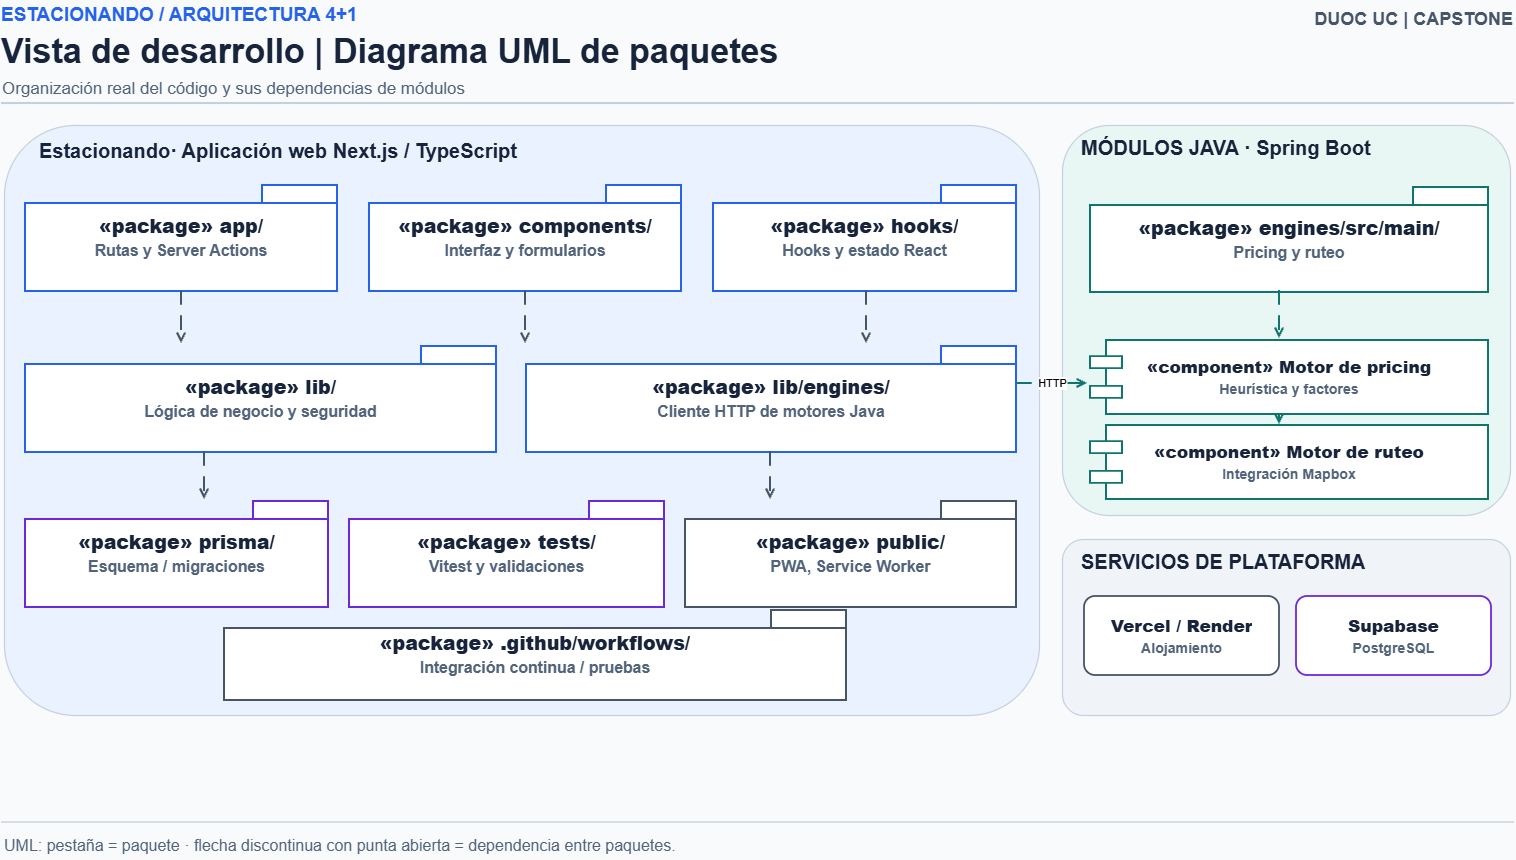

The diagram above was exported from draw.io. Its source (the exported page's mxGraphModel, read from the mxfile embedded in the PNG):
<mxGraphModel dx="1609" dy="897" grid="0" gridSize="10" guides="1" tooltips="1" connect="1" arrows="1" fold="1" page="1" pageScale="1" pageWidth="1600" pageHeight="900" background="#F8FAFC" math="0" shadow="0">
  <root>
    <mxCell id="0" />
    <mxCell id="1" parent="0" />
    <mxCell id="03_Desarrollo_Paquetes-t2" parent="1" style="text;html=1;whiteSpace=wrap;fillColor=none;strokeColor=none;align=left;verticalAlign=middle;fontFamily=Arial;fontSize=19;fontColor=#2563EB;fontStyle=1;spacing=0;" value="ESTACIONANDO / ARQUITECTURA 4+1" vertex="1">
      <mxGeometry height="30" width="1280" x="42" y="20" as="geometry" />
    </mxCell>
    <mxCell id="03_Desarrollo_Paquetes-t3" parent="1" style="text;html=1;whiteSpace=wrap;fillColor=none;strokeColor=none;align=left;verticalAlign=middle;fontFamily=Arial;fontSize=34;fontColor=#17243B;fontStyle=1;spacing=0;" value="Vista de desarrollo | Diagrama UML de paquetes" vertex="1">
      <mxGeometry height="43" width="1350" x="42" y="49" as="geometry" />
    </mxCell>
    <mxCell id="03_Desarrollo_Paquetes-t4" parent="1" style="text;html=1;whiteSpace=wrap;fillColor=none;strokeColor=none;align=left;verticalAlign=middle;fontFamily=Arial;fontSize=17;fontColor=#52647C;fontStyle=0;spacing=0;" value="Organización real del código y sus dependencias de módulos" vertex="1">
      <mxGeometry height="27" width="1480" x="43" y="95" as="geometry" />
    </mxCell>
    <mxCell id="03_Desarrollo_Paquetes-e5" edge="1" parent="1" style="html=1;strokeColor=#C5D0DE;strokeWidth=2;rounded=1;endArrow=none;endFill=1;" value="">
      <mxGeometry relative="1" as="geometry">
        <mxPoint x="42" y="123" as="sourcePoint" />
        <mxPoint x="1555" y="123" as="targetPoint" />
      </mxGeometry>
    </mxCell>
    <mxCell id="03_Desarrollo_Paquetes-t6" parent="1" style="text;html=1;whiteSpace=wrap;fillColor=none;strokeColor=none;align=right;verticalAlign=middle;fontFamily=Arial;fontSize=18;fontColor=#475569;fontStyle=1;spacing=0;" value="DUOC UC  |  CAPSTONE" vertex="1">
      <mxGeometry height="32" width="200" x="1354" y="23" as="geometry" />
    </mxCell>
    <mxCell id="03_Desarrollo_Paquetes-e7" edge="1" parent="1" style="html=1;strokeColor=#C5D0DE;strokeWidth=1.5;rounded=1;endArrow=none;endFill=1;" value="">
      <mxGeometry relative="1" as="geometry">
        <mxPoint x="42" y="842" as="sourcePoint" />
        <mxPoint x="1555" y="842" as="targetPoint" />
      </mxGeometry>
    </mxCell>
    <mxCell id="03_Desarrollo_Paquetes-t8" parent="1" style="text;html=1;whiteSpace=wrap;fillColor=none;strokeColor=none;align=left;verticalAlign=middle;fontFamily=Arial;fontSize=16;fontColor=#52647C;fontStyle=0;spacing=0;" value="UML: pestaña = paquete · flecha discontinua con punta abierta = dependencia entre paquetes." vertex="1">
      <mxGeometry height="30" width="1488" x="45" y="850" as="geometry" />
    </mxCell>
    <mxCell id="03_Desarrollo_Paquetes-r9" parent="1" style="rounded=1;arcSize=12;html=1;whiteSpace=wrap;overflow=hidden;fillColor=#EAF2FF;strokeColor=#C5D0DE;strokeWidth=1.2;fontColor=#17243B;fontFamily=Arial;fontSize=18;fontStyle=1;align=center;verticalAlign=middle;spacing=8;" value="" vertex="1">
      <mxGeometry height="590" width="1035" x="45" y="145" as="geometry" />
    </mxCell>
    <mxCell id="03_Desarrollo_Paquetes-t10" parent="1" style="text;html=1;whiteSpace=wrap;fillColor=none;strokeColor=none;align=left;verticalAlign=middle;fontFamily=Arial;fontSize=20;fontColor=#17243B;fontStyle=1;spacing=0;" value="Estacionando· Aplicación web Next.js / TypeScript" vertex="1">
      <mxGeometry height="29" width="1005" x="80" y="156" as="geometry" />
    </mxCell>
    <mxCell id="03_Desarrollo_Paquetes-r11" parent="1" style="rounded=1;arcSize=12;html=1;whiteSpace=wrap;overflow=hidden;fillColor=#E8F7F4;strokeColor=#C5D0DE;strokeWidth=1.2;fontColor=#17243B;fontFamily=Arial;fontSize=18;fontStyle=1;align=center;verticalAlign=middle;spacing=8;" value="" vertex="1">
      <mxGeometry height="390" width="448" x="1103" y="145" as="geometry" />
    </mxCell>
    <mxCell id="03_Desarrollo_Paquetes-t12" parent="1" style="text;html=1;whiteSpace=wrap;fillColor=none;strokeColor=none;align=left;verticalAlign=middle;fontFamily=Arial;fontSize=20;fontColor=#17243B;fontStyle=1;spacing=0;" value="MÓDULOS JAVA · Spring Boot" vertex="1">
      <mxGeometry height="29" width="418" x="1122" y="152" as="geometry" />
    </mxCell>
    <mxCell id="03_Desarrollo_Paquetes-r13" parent="1" style="shape=folder;tabWidth=75;tabHeight=18;html=1;whiteSpace=wrap;overflow=hidden;fillColor=#FFFFFF;strokeColor=#2563EB;strokeWidth=1.8;fontColor=#17243B;fontFamily=Arial;fontSize=19;fontStyle=1;align=center;verticalAlign=middle;spacing=8;" value="&lt;b&gt;«package» app/&lt;/b&gt;&lt;br/&gt;&lt;font color=&quot;#52647C&quot;&gt;&lt;small&gt;Rutas y Server Actions&lt;/small&gt;&lt;/font&gt;" vertex="1">
      <mxGeometry height="106" width="312" x="66" y="205" as="geometry" />
    </mxCell>
    <mxCell id="03_Desarrollo_Paquetes-r14" parent="1" style="shape=folder;tabWidth=75;tabHeight=18;html=1;whiteSpace=wrap;overflow=hidden;fillColor=#FFFFFF;strokeColor=#2563EB;strokeWidth=1.8;fontColor=#17243B;fontFamily=Arial;fontSize=19;fontStyle=1;align=center;verticalAlign=middle;spacing=8;" value="&lt;b&gt;«package» components/&lt;/b&gt;&lt;br/&gt;&lt;font color=&quot;#52647C&quot;&gt;&lt;small&gt;Interfaz y formularios&lt;/small&gt;&lt;/font&gt;" vertex="1">
      <mxGeometry height="106" width="312" x="410" y="205" as="geometry" />
    </mxCell>
    <mxCell id="03_Desarrollo_Paquetes-r15" parent="1" style="shape=folder;tabWidth=75;tabHeight=18;html=1;whiteSpace=wrap;overflow=hidden;fillColor=#FFFFFF;strokeColor=#2563EB;strokeWidth=1.8;fontColor=#17243B;fontFamily=Arial;fontSize=19;fontStyle=1;align=center;verticalAlign=middle;spacing=8;" value="&lt;b&gt;«package» hooks/&lt;/b&gt;&lt;br/&gt;&lt;font color=&quot;#52647C&quot;&gt;&lt;small&gt;Hooks y estado React&lt;/small&gt;&lt;/font&gt;" vertex="1">
      <mxGeometry height="106" width="303" x="754" y="205" as="geometry" />
    </mxCell>
    <mxCell id="03_Desarrollo_Paquetes-r16" parent="1" style="shape=folder;tabWidth=75;tabHeight=18;html=1;whiteSpace=wrap;overflow=hidden;fillColor=#FFFFFF;strokeColor=#2563EB;strokeWidth=1.8;fontColor=#17243B;fontFamily=Arial;fontSize=19;fontStyle=1;align=center;verticalAlign=middle;spacing=8;" value="&lt;b&gt;«package» lib/&lt;/b&gt;&lt;br/&gt;&lt;font color=&quot;#52647C&quot;&gt;&lt;small&gt;Lógica de negocio y seguridad&lt;/small&gt;&lt;/font&gt;" vertex="1">
      <mxGeometry height="106" width="471" x="66" y="366" as="geometry" />
    </mxCell>
    <mxCell id="03_Desarrollo_Paquetes-r17" parent="1" style="shape=folder;tabWidth=75;tabHeight=18;html=1;whiteSpace=wrap;overflow=hidden;fillColor=#FFFFFF;strokeColor=#2563EB;strokeWidth=1.8;fontColor=#17243B;fontFamily=Arial;fontSize=19;fontStyle=1;align=center;verticalAlign=middle;spacing=8;" value="&lt;b&gt;«package» lib/engines/&lt;/b&gt;&lt;br/&gt;&lt;font color=&quot;#52647C&quot;&gt;&lt;small&gt;Cliente HTTP de motores Java&lt;/small&gt;&lt;/font&gt;" vertex="1">
      <mxGeometry height="106" width="490" x="567" y="366" as="geometry" />
    </mxCell>
    <mxCell id="03_Desarrollo_Paquetes-r18" parent="1" style="shape=folder;tabWidth=75;tabHeight=18;html=1;whiteSpace=wrap;overflow=hidden;fillColor=#FFFFFF;strokeColor=#6D28D9;strokeWidth=1.8;fontColor=#17243B;fontFamily=Arial;fontSize=19;fontStyle=1;align=center;verticalAlign=middle;spacing=8;" value="&lt;b&gt;«package» prisma/&lt;/b&gt;&lt;br/&gt;&lt;font color=&quot;#52647C&quot;&gt;&lt;small&gt;Esquema / migraciones&lt;/small&gt;&lt;/font&gt;" vertex="1">
      <mxGeometry height="106" width="303" x="66" y="521" as="geometry" />
    </mxCell>
    <mxCell id="03_Desarrollo_Paquetes-r19" parent="1" style="shape=folder;tabWidth=75;tabHeight=18;html=1;whiteSpace=wrap;overflow=hidden;fillColor=#FFFFFF;strokeColor=#6D28D9;strokeWidth=1.8;fontColor=#17243B;fontFamily=Arial;fontSize=19;fontStyle=1;align=center;verticalAlign=middle;spacing=8;" value="&lt;b&gt;«package» tests/&lt;/b&gt;&lt;br/&gt;&lt;font color=&quot;#52647C&quot;&gt;&lt;small&gt;Vitest y validaciones&lt;/small&gt;&lt;/font&gt;" vertex="1">
      <mxGeometry height="106" width="315" x="390" y="521" as="geometry" />
    </mxCell>
    <mxCell id="03_Desarrollo_Paquetes-r20" parent="1" style="shape=folder;tabWidth=75;tabHeight=18;html=1;whiteSpace=wrap;overflow=hidden;fillColor=#FFFFFF;strokeColor=#475569;strokeWidth=1.8;fontColor=#17243B;fontFamily=Arial;fontSize=19;fontStyle=1;align=center;verticalAlign=middle;spacing=8;" value="&lt;b&gt;«package» public/&lt;/b&gt;&lt;br/&gt;&lt;font color=&quot;#52647C&quot;&gt;&lt;small&gt;PWA, Service Worker&lt;/small&gt;&lt;/font&gt;" vertex="1">
      <mxGeometry height="106" width="331" x="726" y="521" as="geometry" />
    </mxCell>
    <mxCell id="03_Desarrollo_Paquetes-r21" parent="1" style="shape=folder;tabWidth=75;tabHeight=18;html=1;whiteSpace=wrap;overflow=hidden;fillColor=#FFFFFF;strokeColor=#475569;strokeWidth=1.8;fontColor=#17243B;fontFamily=Arial;fontSize=19;fontStyle=1;align=center;verticalAlign=middle;spacing=8;" value="&lt;b&gt;«package» .github/workflows/&lt;/b&gt;&lt;br/&gt;&lt;font color=&quot;#52647C&quot;&gt;&lt;small&gt;Integración continua / pruebas&lt;/small&gt;&lt;/font&gt;" vertex="1">
      <mxGeometry height="90" width="622" x="265" y="630" as="geometry" />
    </mxCell>
    <mxCell id="03_Desarrollo_Paquetes-r22" parent="1" style="shape=folder;tabWidth=75;tabHeight=18;html=1;whiteSpace=wrap;overflow=hidden;fillColor=#FFFFFF;strokeColor=#0F766E;strokeWidth=1.8;fontColor=#17243B;fontFamily=Arial;fontSize=19;fontStyle=1;align=center;verticalAlign=middle;spacing=8;" value="&lt;b&gt;«package» engines/src/main/&lt;/b&gt;&lt;br/&gt;&lt;font color=&quot;#52647C&quot;&gt;&lt;small&gt;Pricing y ruteo&lt;/small&gt;&lt;/font&gt;" vertex="1">
      <mxGeometry height="105" width="398" x="1131" y="207" as="geometry" />
    </mxCell>
    <mxCell id="03_Desarrollo_Paquetes-r23" parent="1" style="shape=component;html=1;whiteSpace=wrap;overflow=hidden;fillColor=#FFFFFF;strokeColor=#0F766E;strokeWidth=1.8;fontColor=#17243B;fontFamily=Arial;fontSize=17;fontStyle=1;align=center;verticalAlign=middle;spacing=8;" value="&lt;b&gt;«component» Motor de pricing&lt;/b&gt;&lt;br/&gt;&lt;font color=&quot;#52647C&quot;&gt;&lt;small&gt;Heurística y factores&lt;/small&gt;&lt;/font&gt;" vertex="1">
      <mxGeometry height="74" width="398" x="1131" y="360" as="geometry" />
    </mxCell>
    <mxCell id="03_Desarrollo_Paquetes-r24" parent="1" style="shape=component;html=1;whiteSpace=wrap;overflow=hidden;fillColor=#FFFFFF;strokeColor=#0F766E;strokeWidth=1.8;fontColor=#17243B;fontFamily=Arial;fontSize=17;fontStyle=1;align=center;verticalAlign=middle;spacing=8;" value="&lt;b&gt;«component» Motor de ruteo&lt;/b&gt;&lt;br/&gt;&lt;font color=&quot;#52647C&quot;&gt;&lt;small&gt;Integración Mapbox&lt;/small&gt;&lt;/font&gt;" vertex="1">
      <mxGeometry height="74" width="398" x="1131" y="445" as="geometry" />
    </mxCell>
    <mxCell id="03_Desarrollo_Paquetes-r25" parent="1" style="rounded=1;arcSize=12;html=1;whiteSpace=wrap;overflow=hidden;fillColor=#F0F3F8;strokeColor=#C5D0DE;strokeWidth=1.2;fontColor=#17243B;fontFamily=Arial;fontSize=18;fontStyle=1;align=center;verticalAlign=middle;spacing=8;" value="" vertex="1">
      <mxGeometry height="176" width="448" x="1103" y="559" as="geometry" />
    </mxCell>
    <mxCell id="03_Desarrollo_Paquetes-t26" parent="1" style="text;html=1;whiteSpace=wrap;fillColor=none;strokeColor=none;align=left;verticalAlign=middle;fontFamily=Arial;fontSize=20;fontColor=#17243B;fontStyle=1;spacing=0;" value="SERVICIOS DE PLATAFORMA" vertex="1">
      <mxGeometry height="29" width="418" x="1122" y="566" as="geometry" />
    </mxCell>
    <mxCell id="03_Desarrollo_Paquetes-r27" parent="1" style="rounded=1;arcSize=14;html=1;whiteSpace=wrap;overflow=hidden;fillColor=#FFFFFF;strokeColor=#475569;strokeWidth=1.8;fontColor=#17243B;fontFamily=Arial;fontSize=17;fontStyle=1;align=center;verticalAlign=middle;spacing=8;" value="&lt;b&gt;Vercel / Render&lt;/b&gt;&lt;br/&gt;&lt;font color=&quot;#52647C&quot;&gt;&lt;small&gt;Alojamiento&lt;/small&gt;&lt;/font&gt;" vertex="1">
      <mxGeometry height="79" width="195" x="1125" y="616" as="geometry" />
    </mxCell>
    <mxCell id="03_Desarrollo_Paquetes-r28" parent="1" style="rounded=1;arcSize=14;html=1;whiteSpace=wrap;overflow=hidden;fillColor=#FFFFFF;strokeColor=#6D28D9;strokeWidth=1.8;fontColor=#17243B;fontFamily=Arial;fontSize=17;fontStyle=1;align=center;verticalAlign=middle;spacing=8;" value="&lt;b&gt;Supabase&lt;/b&gt;&lt;br/&gt;&lt;font color=&quot;#52647C&quot;&gt;&lt;small&gt;PostgreSQL&lt;/small&gt;&lt;/font&gt;" vertex="1">
      <mxGeometry height="79" width="195" x="1337" y="616" as="geometry" />
    </mxCell>
    <mxCell id="03_Desarrollo_Paquetes-e29" edge="1" parent="1" style="html=1;strokeColor=#475569;strokeWidth=2.1;rounded=1;endArrow=open;endFill=0;dashed=1;dashPattern=7 5;" value="">
      <mxGeometry relative="1" as="geometry">
        <mxPoint x="222" y="310" as="sourcePoint" />
        <mxPoint x="222" y="363" as="targetPoint" />
      </mxGeometry>
    </mxCell>
    <mxCell id="03_Desarrollo_Paquetes-e30" edge="1" parent="1" style="html=1;strokeColor=#475569;strokeWidth=2.1;rounded=1;endArrow=open;endFill=0;dashed=1;dashPattern=7 5;" value="">
      <mxGeometry relative="1" as="geometry">
        <mxPoint x="566" y="310" as="sourcePoint" />
        <mxPoint x="566" y="363" as="targetPoint" />
      </mxGeometry>
    </mxCell>
    <mxCell id="03_Desarrollo_Paquetes-e31" edge="1" parent="1" style="html=1;strokeColor=#475569;strokeWidth=2.1;rounded=1;endArrow=open;endFill=0;dashed=1;dashPattern=7 5;" value="">
      <mxGeometry relative="1" as="geometry">
        <mxPoint x="907" y="310" as="sourcePoint" />
        <mxPoint x="907" y="363" as="targetPoint" />
      </mxGeometry>
    </mxCell>
    <mxCell id="03_Desarrollo_Paquetes-e32" edge="1" parent="1" style="html=1;strokeColor=#475569;strokeWidth=2.1;rounded=1;endArrow=open;endFill=0;dashed=1;dashPattern=7 5;" value="">
      <mxGeometry relative="1" as="geometry">
        <mxPoint x="245" y="471" as="sourcePoint" />
        <mxPoint x="245" y="519" as="targetPoint" />
      </mxGeometry>
    </mxCell>
    <mxCell id="03_Desarrollo_Paquetes-e33" edge="1" parent="1" style="html=1;strokeColor=#475569;strokeWidth=2.1;rounded=1;endArrow=open;endFill=0;dashed=1;dashPattern=7 5;" value="">
      <mxGeometry relative="1" as="geometry">
        <mxPoint x="811" y="471" as="sourcePoint" />
        <mxPoint x="811" y="519" as="targetPoint" />
      </mxGeometry>
    </mxCell>
    <mxCell id="03_Desarrollo_Paquetes-e34" edge="1" parent="1" style="html=1;strokeColor=#0F766E;strokeWidth=2.1;rounded=1;endArrow=open;endFill=0;dashed=1;dashPattern=7 5;" value="HTTP">
      <mxGeometry relative="1" as="geometry">
        <mxPoint x="1058" y="403" as="sourcePoint" />
        <mxPoint x="1128" y="403" as="targetPoint" />
      </mxGeometry>
    </mxCell>
    <mxCell id="03_Desarrollo_Paquetes-e35" edge="1" parent="1" style="html=1;strokeColor=#0F766E;strokeWidth=2.1;rounded=1;endArrow=open;endFill=0;dashed=1;dashPattern=7 5;" value="">
      <mxGeometry relative="1" as="geometry">
        <mxPoint x="1320" y="310" as="sourcePoint" />
        <mxPoint x="1320" y="358" as="targetPoint" />
      </mxGeometry>
    </mxCell>
    <mxCell id="03_Desarrollo_Paquetes-e36" edge="1" parent="1" style="html=1;strokeColor=#0F766E;strokeWidth=2.1;rounded=1;endArrow=open;endFill=0;dashed=1;dashPattern=7 5;" value="">
      <mxGeometry relative="1" as="geometry">
        <mxPoint x="1320" y="433" as="sourcePoint" />
        <mxPoint x="1320" y="444" as="targetPoint" />
      </mxGeometry>
    </mxCell>
  </root>
</mxGraphModel>